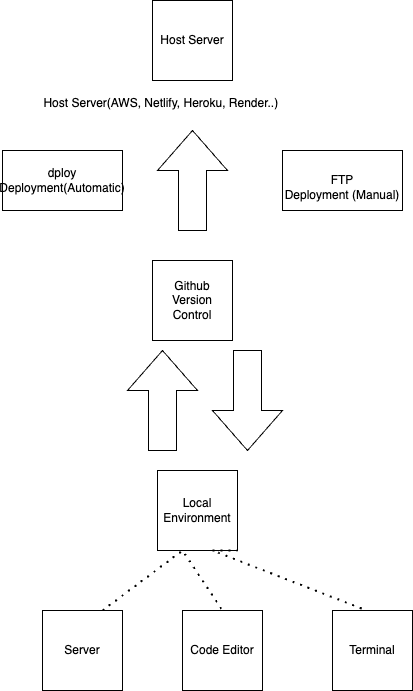

The diagram above was exported from draw.io. Its source (the exported page's mxGraphModel, read from the mxfile embedded in the PNG):
<mxGraphModel dx="1114" dy="557" grid="1" gridSize="10" guides="1" tooltips="1" connect="1" arrows="1" fold="1" page="1" pageScale="1" pageWidth="850" pageHeight="1100" math="0" shadow="0">
  <root>
    <mxCell id="0" />
    <mxCell id="1" parent="0" />
    <mxCell id="O6wNLJzppJNCkk2ng_yv-1" value="Host Server" style="whiteSpace=wrap;html=1;aspect=fixed;" vertex="1" parent="1">
      <mxGeometry x="360" y="110" width="80" height="80" as="geometry" />
    </mxCell>
    <mxCell id="O6wNLJzppJNCkk2ng_yv-2" value="Host Server(AWS, Netlify, Heroku, Render..)&amp;nbsp;" style="text;html=1;align=center;verticalAlign=middle;resizable=0;points=[];autosize=1;strokeColor=none;fillColor=none;" vertex="1" parent="1">
      <mxGeometry x="240" y="198" width="260" height="30" as="geometry" />
    </mxCell>
    <mxCell id="O6wNLJzppJNCkk2ng_yv-3" value="" style="html=1;shadow=0;dashed=0;align=center;verticalAlign=middle;shape=mxgraph.arrows2.arrow;dy=0.6;dx=40;direction=north;notch=0;" vertex="1" parent="1">
      <mxGeometry x="365" y="240" width="70" height="100" as="geometry" />
    </mxCell>
    <mxCell id="O6wNLJzppJNCkk2ng_yv-4" value="&lt;br&gt;FTP&lt;br&gt;Deployment (Manual)" style="rounded=0;whiteSpace=wrap;html=1;" vertex="1" parent="1">
      <mxGeometry x="490" y="260" width="120" height="60" as="geometry" />
    </mxCell>
    <mxCell id="O6wNLJzppJNCkk2ng_yv-7" value="dploy&lt;br&gt;Deployment(Automatic)" style="rounded=0;whiteSpace=wrap;html=1;" vertex="1" parent="1">
      <mxGeometry x="210" y="260" width="120" height="60" as="geometry" />
    </mxCell>
    <mxCell id="O6wNLJzppJNCkk2ng_yv-8" value="Github&lt;br&gt;Version Control" style="whiteSpace=wrap;html=1;aspect=fixed;" vertex="1" parent="1">
      <mxGeometry x="360" y="370" width="80" height="80" as="geometry" />
    </mxCell>
    <mxCell id="O6wNLJzppJNCkk2ng_yv-11" value="" style="html=1;shadow=0;dashed=0;align=center;verticalAlign=middle;shape=mxgraph.arrows2.arrow;dy=0.6;dx=40;direction=north;notch=0;" vertex="1" parent="1">
      <mxGeometry x="335" y="460" width="70" height="100" as="geometry" />
    </mxCell>
    <mxCell id="O6wNLJzppJNCkk2ng_yv-12" value="" style="html=1;shadow=0;dashed=0;align=center;verticalAlign=middle;shape=mxgraph.arrows2.arrow;dy=0.6;dx=40;direction=south;notch=0;" vertex="1" parent="1">
      <mxGeometry x="420" y="460" width="70" height="100" as="geometry" />
    </mxCell>
    <mxCell id="O6wNLJzppJNCkk2ng_yv-13" value="Local Environment&lt;br&gt;" style="whiteSpace=wrap;html=1;aspect=fixed;" vertex="1" parent="1">
      <mxGeometry x="365" y="580" width="80" height="80" as="geometry" />
    </mxCell>
    <mxCell id="O6wNLJzppJNCkk2ng_yv-14" value="Server" style="whiteSpace=wrap;html=1;aspect=fixed;" vertex="1" parent="1">
      <mxGeometry x="250" y="720" width="80" height="80" as="geometry" />
    </mxCell>
    <mxCell id="O6wNLJzppJNCkk2ng_yv-15" value="Code Editor" style="whiteSpace=wrap;html=1;aspect=fixed;" vertex="1" parent="1">
      <mxGeometry x="390" y="720" width="80" height="80" as="geometry" />
    </mxCell>
    <mxCell id="O6wNLJzppJNCkk2ng_yv-16" value="Terminal" style="whiteSpace=wrap;html=1;aspect=fixed;" vertex="1" parent="1">
      <mxGeometry x="540" y="720" width="80" height="80" as="geometry" />
    </mxCell>
    <mxCell id="O6wNLJzppJNCkk2ng_yv-18" value="" style="endArrow=none;dashed=1;html=1;dashPattern=1 3;strokeWidth=2;rounded=0;exitX=0.75;exitY=0;exitDx=0;exitDy=0;entryX=0.5;entryY=0;entryDx=0;entryDy=0;" edge="1" parent="1" source="O6wNLJzppJNCkk2ng_yv-14" target="O6wNLJzppJNCkk2ng_yv-15">
      <mxGeometry width="50" height="50" relative="1" as="geometry">
        <mxPoint x="560" y="740" as="sourcePoint" />
        <mxPoint x="610" y="690" as="targetPoint" />
        <Array as="points">
          <mxPoint x="390" y="660" />
        </Array>
      </mxGeometry>
    </mxCell>
    <mxCell id="O6wNLJzppJNCkk2ng_yv-19" value="" style="endArrow=none;dashed=1;html=1;dashPattern=1 3;strokeWidth=2;rounded=0;entryX=1;entryY=1;entryDx=0;entryDy=0;exitX=0.363;exitY=-0.025;exitDx=0;exitDy=0;exitPerimeter=0;" edge="1" parent="1" source="O6wNLJzppJNCkk2ng_yv-16" target="O6wNLJzppJNCkk2ng_yv-13">
      <mxGeometry width="50" height="50" relative="1" as="geometry">
        <mxPoint x="570" y="710" as="sourcePoint" />
        <mxPoint x="470" y="670" as="targetPoint" />
        <Array as="points">
          <mxPoint x="420" y="660" />
        </Array>
      </mxGeometry>
    </mxCell>
  </root>
</mxGraphModel>